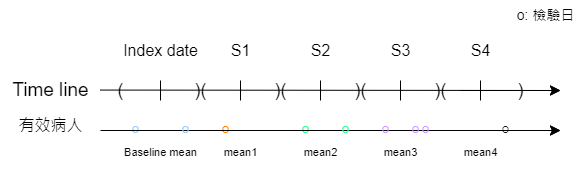

The diagram above was exported from draw.io. Its source (the exported page's mxGraphModel, read from the mxfile embedded in the PNG):
<mxGraphModel dx="991" dy="248" grid="1" gridSize="10" guides="1" tooltips="1" connect="1" arrows="1" fold="1" page="0" pageScale="1" pageWidth="827" pageHeight="1169" math="0" shadow="0">
  <root>
    <mxCell id="0" />
    <mxCell id="1" parent="0" />
    <mxCell id="CsZ0zsD4MxDDOLG_IFYV-1" value="" style="endArrow=classic;html=1;rounded=0;fontSize=12;startSize=8;endSize=8;curved=1;" parent="1" source="CsZ0zsD4MxDDOLG_IFYV-29" edge="1">
      <mxGeometry width="50" height="50" relative="1" as="geometry">
        <mxPoint x="80" y="200" as="sourcePoint" />
        <mxPoint x="520" y="200" as="targetPoint" />
      </mxGeometry>
    </mxCell>
    <mxCell id="CsZ0zsD4MxDDOLG_IFYV-2" value="Time line" style="text;html=1;align=center;verticalAlign=middle;resizable=0;points=[];autosize=1;strokeColor=none;fillColor=none;fontSize=19;" parent="1" vertex="1">
      <mxGeometry x="-40" y="180" width="100" height="40" as="geometry" />
    </mxCell>
    <mxCell id="CsZ0zsD4MxDDOLG_IFYV-3" value="" style="endArrow=classic;html=1;rounded=0;fontSize=12;startSize=8;endSize=8;curved=1;" parent="1" source="CsZ0zsD4MxDDOLG_IFYV-38" edge="1">
      <mxGeometry width="50" height="50" relative="1" as="geometry">
        <mxPoint x="80" y="240" as="sourcePoint" />
        <mxPoint x="520" y="240" as="targetPoint" />
      </mxGeometry>
    </mxCell>
    <mxCell id="CsZ0zsD4MxDDOLG_IFYV-4" value="有效病人" style="text;html=1;align=center;verticalAlign=middle;resizable=0;points=[];autosize=1;strokeColor=none;fillColor=none;fontSize=16;" parent="1" vertex="1">
      <mxGeometry x="-35" y="220" width="90" height="30" as="geometry" />
    </mxCell>
    <mxCell id="CsZ0zsD4MxDDOLG_IFYV-15" value="&lt;font style=&quot;font-size: 16px;&quot;&gt;Index date&lt;/font&gt;" style="text;html=1;align=center;verticalAlign=middle;resizable=0;points=[];autosize=1;strokeColor=none;fillColor=none;fontSize=19;" parent="1" vertex="1">
      <mxGeometry x="70" y="140" width="100" height="40" as="geometry" />
    </mxCell>
    <mxCell id="CsZ0zsD4MxDDOLG_IFYV-16" value="S1" style="text;html=1;align=center;verticalAlign=middle;resizable=0;points=[];autosize=1;strokeColor=none;fillColor=none;fontSize=16;" parent="1" vertex="1">
      <mxGeometry x="180" y="145" width="40" height="30" as="geometry" />
    </mxCell>
    <mxCell id="CsZ0zsD4MxDDOLG_IFYV-17" value="S2" style="text;html=1;align=center;verticalAlign=middle;resizable=0;points=[];autosize=1;strokeColor=none;fillColor=none;fontSize=16;" parent="1" vertex="1">
      <mxGeometry x="260" y="145" width="40" height="30" as="geometry" />
    </mxCell>
    <mxCell id="CsZ0zsD4MxDDOLG_IFYV-18" value="S3" style="text;html=1;align=center;verticalAlign=middle;resizable=0;points=[];autosize=1;strokeColor=none;fillColor=none;fontSize=16;" parent="1" vertex="1">
      <mxGeometry x="340" y="145" width="40" height="30" as="geometry" />
    </mxCell>
    <mxCell id="CsZ0zsD4MxDDOLG_IFYV-19" value="S4" style="text;html=1;align=center;verticalAlign=middle;resizable=0;points=[];autosize=1;strokeColor=none;fillColor=none;fontSize=16;" parent="1" vertex="1">
      <mxGeometry x="420" y="145" width="40" height="30" as="geometry" />
    </mxCell>
    <mxCell id="CsZ0zsD4MxDDOLG_IFYV-20" value="" style="endArrow=none;html=1;rounded=0;fontSize=12;startSize=8;endSize=8;curved=1;" parent="1" edge="1">
      <mxGeometry width="50" height="50" relative="1" as="geometry">
        <mxPoint x="120" y="210" as="sourcePoint" />
        <mxPoint x="120" y="190" as="targetPoint" />
      </mxGeometry>
    </mxCell>
    <mxCell id="CsZ0zsD4MxDDOLG_IFYV-21" value="" style="endArrow=none;html=1;rounded=0;fontSize=12;startSize=8;endSize=8;curved=1;" parent="1" edge="1">
      <mxGeometry width="50" height="50" relative="1" as="geometry">
        <mxPoint x="280" y="210" as="sourcePoint" />
        <mxPoint x="280" y="190" as="targetPoint" />
      </mxGeometry>
    </mxCell>
    <mxCell id="CsZ0zsD4MxDDOLG_IFYV-22" value="" style="endArrow=none;html=1;rounded=0;fontSize=12;startSize=8;endSize=8;curved=1;" parent="1" edge="1">
      <mxGeometry width="50" height="50" relative="1" as="geometry">
        <mxPoint x="360" y="210" as="sourcePoint" />
        <mxPoint x="360" y="190" as="targetPoint" />
      </mxGeometry>
    </mxCell>
    <mxCell id="CsZ0zsD4MxDDOLG_IFYV-23" value="" style="endArrow=none;html=1;rounded=0;fontSize=12;startSize=8;endSize=8;curved=1;" parent="1" edge="1">
      <mxGeometry width="50" height="50" relative="1" as="geometry">
        <mxPoint x="440" y="210" as="sourcePoint" />
        <mxPoint x="440" y="190" as="targetPoint" />
      </mxGeometry>
    </mxCell>
    <mxCell id="CsZ0zsD4MxDDOLG_IFYV-24" value="" style="endArrow=none;html=1;rounded=0;fontSize=12;startSize=8;endSize=8;curved=1;" parent="1" edge="1">
      <mxGeometry width="50" height="50" relative="1" as="geometry">
        <mxPoint x="200" y="210" as="sourcePoint" />
        <mxPoint x="200" y="190" as="targetPoint" />
      </mxGeometry>
    </mxCell>
    <mxCell id="CsZ0zsD4MxDDOLG_IFYV-25" value=")(" style="text;html=1;align=center;verticalAlign=middle;resizable=0;points=[];autosize=1;strokeColor=none;fillColor=none;fontSize=18;" parent="1" vertex="1">
      <mxGeometry x="140" y="180" width="40" height="40" as="geometry" />
    </mxCell>
    <mxCell id="CsZ0zsD4MxDDOLG_IFYV-28" value="" style="endArrow=classic;html=1;rounded=0;fontSize=12;startSize=8;endSize=8;curved=1;exitX=0.998;exitY=0.489;exitDx=0;exitDy=0;exitPerimeter=0;" parent="1" source="CsZ0zsD4MxDDOLG_IFYV-2" edge="1">
      <mxGeometry width="50" height="50" relative="1" as="geometry">
        <mxPoint x="80" y="200" as="sourcePoint" />
        <mxPoint x="520" y="200" as="targetPoint" />
      </mxGeometry>
    </mxCell>
    <mxCell id="CsZ0zsD4MxDDOLG_IFYV-27" value=")(" style="text;html=1;align=center;verticalAlign=middle;resizable=0;points=[];autosize=1;strokeColor=none;fillColor=none;fontSize=18;" parent="1" vertex="1">
      <mxGeometry x="220" y="180" width="40" height="40" as="geometry" />
    </mxCell>
    <mxCell id="CsZ0zsD4MxDDOLG_IFYV-30" value=")(" style="text;html=1;align=center;verticalAlign=middle;resizable=0;points=[];autosize=1;strokeColor=none;fillColor=none;fontSize=18;" parent="1" vertex="1">
      <mxGeometry x="300" y="180" width="40" height="40" as="geometry" />
    </mxCell>
    <mxCell id="CsZ0zsD4MxDDOLG_IFYV-29" value=")(" style="text;html=1;align=center;verticalAlign=middle;resizable=0;points=[];autosize=1;strokeColor=none;fillColor=none;fontSize=18;" parent="1" vertex="1">
      <mxGeometry x="380" y="180" width="40" height="40" as="geometry" />
    </mxCell>
    <mxCell id="CsZ0zsD4MxDDOLG_IFYV-33" value=")" style="text;html=1;align=center;verticalAlign=middle;resizable=0;points=[];autosize=1;strokeColor=none;fillColor=none;fontSize=18;" parent="1" vertex="1">
      <mxGeometry x="465" y="180" width="30" height="40" as="geometry" />
    </mxCell>
    <mxCell id="CsZ0zsD4MxDDOLG_IFYV-34" value="(" style="text;html=1;align=center;verticalAlign=middle;resizable=0;points=[];autosize=1;strokeColor=none;fillColor=none;fontSize=18;" parent="1" vertex="1">
      <mxGeometry x="65" y="180" width="30" height="40" as="geometry" />
    </mxCell>
    <mxCell id="CsZ0zsD4MxDDOLG_IFYV-37" value="&lt;font color=&quot;#99ccff&quot;&gt;O&lt;/font&gt;" style="text;html=1;align=center;verticalAlign=middle;resizable=0;points=[];autosize=1;strokeColor=none;fillColor=none;fontSize=9;" parent="1" vertex="1">
      <mxGeometry x="80" y="230" width="30" height="20" as="geometry" />
    </mxCell>
    <mxCell id="CsZ0zsD4MxDDOLG_IFYV-39" value="&lt;font color=&quot;#33ff99&quot;&gt;O&lt;/font&gt;" style="text;html=1;align=center;verticalAlign=middle;resizable=0;points=[];autosize=1;strokeColor=none;fillColor=none;fontSize=9;" parent="1" vertex="1">
      <mxGeometry x="250" y="230" width="30" height="20" as="geometry" />
    </mxCell>
    <mxCell id="CsZ0zsD4MxDDOLG_IFYV-43" value="&lt;font color=&quot;#ff8000&quot;&gt;O&lt;/font&gt;" style="text;html=1;align=center;verticalAlign=middle;resizable=0;points=[];autosize=1;strokeColor=none;fillColor=none;fontSize=9;" parent="1" vertex="1">
      <mxGeometry x="170" y="230" width="30" height="20" as="geometry" />
    </mxCell>
    <mxCell id="CsZ0zsD4MxDDOLG_IFYV-38" value="O" style="text;html=1;align=center;verticalAlign=middle;resizable=0;points=[];autosize=1;strokeColor=none;fillColor=none;fontSize=9;" parent="1" vertex="1">
      <mxGeometry x="450" y="230" width="30" height="20" as="geometry" />
    </mxCell>
    <mxCell id="CsZ0zsD4MxDDOLG_IFYV-51" value="" style="endArrow=classic;html=1;rounded=0;fontSize=12;startSize=8;endSize=8;curved=1;" parent="1" edge="1">
      <mxGeometry width="50" height="50" relative="1" as="geometry">
        <mxPoint x="60" y="240" as="sourcePoint" />
        <mxPoint x="520" y="240" as="targetPoint" />
      </mxGeometry>
    </mxCell>
    <mxCell id="CsZ0zsD4MxDDOLG_IFYV-59" value="&lt;font color=&quot;#cc99ff&quot;&gt;O&lt;/font&gt;" style="text;html=1;align=center;verticalAlign=middle;resizable=0;points=[];autosize=1;strokeColor=none;fillColor=none;fontSize=9;" parent="1" vertex="1">
      <mxGeometry x="330" y="230" width="30" height="20" as="geometry" />
    </mxCell>
    <mxCell id="CsZ0zsD4MxDDOLG_IFYV-63" value="&lt;font style=&quot;font-size: 14px;&quot;&gt;o: 檢驗日&lt;/font&gt;" style="text;html=1;align=center;verticalAlign=middle;resizable=0;points=[];autosize=1;strokeColor=none;fillColor=none;fontSize=14;" parent="1" vertex="1">
      <mxGeometry x="465" y="110" width="80" height="30" as="geometry" />
    </mxCell>
    <mxCell id="soQJMwYpvnVEex_WOxTz-1" value="&lt;font style=&quot;font-size: 11px;&quot;&gt;Baseline mean&lt;/font&gt;" style="text;html=1;align=center;verticalAlign=middle;resizable=0;points=[];autosize=1;strokeColor=none;fillColor=none;fontSize=19;" parent="1" vertex="1">
      <mxGeometry x="70" y="240" width="100" height="40" as="geometry" />
    </mxCell>
    <mxCell id="soQJMwYpvnVEex_WOxTz-2" value="&lt;font style=&quot;font-size: 11px;&quot;&gt;mean1&lt;/font&gt;" style="text;html=1;align=center;verticalAlign=middle;resizable=0;points=[];autosize=1;strokeColor=none;fillColor=none;fontSize=19;" parent="1" vertex="1">
      <mxGeometry x="170" y="240" width="60" height="40" as="geometry" />
    </mxCell>
    <mxCell id="soQJMwYpvnVEex_WOxTz-3" value="&lt;font style=&quot;font-size: 11px;&quot;&gt;mean2&lt;/font&gt;" style="text;html=1;align=center;verticalAlign=middle;resizable=0;points=[];autosize=1;strokeColor=none;fillColor=none;fontSize=19;" parent="1" vertex="1">
      <mxGeometry x="250" y="240" width="60" height="40" as="geometry" />
    </mxCell>
    <mxCell id="soQJMwYpvnVEex_WOxTz-4" value="&lt;font style=&quot;font-size: 11px;&quot;&gt;mean3&lt;/font&gt;" style="text;html=1;align=center;verticalAlign=middle;resizable=0;points=[];autosize=1;strokeColor=none;fillColor=none;fontSize=19;" parent="1" vertex="1">
      <mxGeometry x="330" y="240" width="60" height="40" as="geometry" />
    </mxCell>
    <mxCell id="soQJMwYpvnVEex_WOxTz-5" value="&lt;font style=&quot;font-size: 11px;&quot;&gt;mean4&lt;/font&gt;" style="text;html=1;align=center;verticalAlign=middle;resizable=0;points=[];autosize=1;strokeColor=none;fillColor=none;fontSize=19;" parent="1" vertex="1">
      <mxGeometry x="410" y="240" width="60" height="40" as="geometry" />
    </mxCell>
    <mxCell id="7KmZ6FyRDA0f5_VJ7KWZ-1" value="&lt;font color=&quot;#99ccff&quot;&gt;O&lt;/font&gt;" style="text;html=1;align=center;verticalAlign=middle;resizable=0;points=[];autosize=1;strokeColor=none;fillColor=none;fontSize=9;" vertex="1" parent="1">
      <mxGeometry x="130" y="230" width="30" height="20" as="geometry" />
    </mxCell>
    <mxCell id="7KmZ6FyRDA0f5_VJ7KWZ-8" value="&lt;font color=&quot;#33ff99&quot;&gt;O&lt;/font&gt;" style="text;html=1;align=center;verticalAlign=middle;resizable=0;points=[];autosize=1;strokeColor=none;fillColor=none;fontSize=9;" vertex="1" parent="1">
      <mxGeometry x="290" y="230" width="30" height="20" as="geometry" />
    </mxCell>
    <mxCell id="7KmZ6FyRDA0f5_VJ7KWZ-9" value="&lt;font color=&quot;#cc99ff&quot;&gt;O&lt;/font&gt;" style="text;html=1;align=center;verticalAlign=middle;resizable=0;points=[];autosize=1;strokeColor=none;fillColor=none;fontSize=9;" vertex="1" parent="1">
      <mxGeometry x="360" y="230" width="30" height="20" as="geometry" />
    </mxCell>
    <mxCell id="7KmZ6FyRDA0f5_VJ7KWZ-10" value="&lt;font color=&quot;#cc99ff&quot;&gt;O&lt;/font&gt;" style="text;html=1;align=center;verticalAlign=middle;resizable=0;points=[];autosize=1;strokeColor=none;fillColor=none;fontSize=9;" vertex="1" parent="1">
      <mxGeometry x="370" y="230" width="30" height="20" as="geometry" />
    </mxCell>
  </root>
</mxGraphModel>